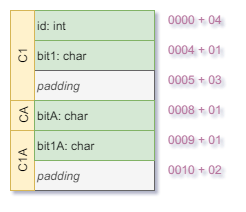

The diagram above was exported from draw.io. Its source (the exported page's mxGraphModel, read from the mxfile embedded in the PNG):
<mxGraphModel dx="4003" dy="789" grid="1" gridSize="10" guides="1" tooltips="1" connect="1" arrows="1" fold="1" page="1" pageScale="1" pageWidth="827" pageHeight="1169" background="#ffffff" math="0" shadow="0">
  <root>
    <mxCell id="0" />
    <mxCell id="1" parent="0" />
    <mxCell id="2" value="padding" style="rounded=0;whiteSpace=wrap;html=1;align=left;fillColor=#f5f5f5;strokeColor=#666666;fontColor=#333333;fontStyle=2" vertex="1" parent="1">
      <mxGeometry x="-1458" y="592" width="120" height="30" as="geometry" />
    </mxCell>
    <mxCell id="3" value="CA" style="rounded=0;whiteSpace=wrap;html=1;align=center;horizontal=0;fillColor=#fff2cc;strokeColor=#d6b656;" vertex="1" parent="1">
      <mxGeometry x="-1482" y="532" width="24" height="30" as="geometry" />
    </mxCell>
    <mxCell id="4" value="id: int" style="rounded=0;whiteSpace=wrap;html=1;align=left;fillColor=#d5e8d4;strokeColor=#82b366;" vertex="1" parent="1">
      <mxGeometry x="-1458" y="442" width="120" height="30" as="geometry" />
    </mxCell>
    <mxCell id="5" value="bit1: char" style="rounded=0;whiteSpace=wrap;html=1;align=left;fillColor=#d5e8d4;strokeColor=#82b366;" vertex="1" parent="1">
      <mxGeometry x="-1458" y="472" width="120" height="30" as="geometry" />
    </mxCell>
    <mxCell id="6" value="padding" style="rounded=0;whiteSpace=wrap;html=1;align=left;fillColor=#f5f5f5;strokeColor=#666666;fontStyle=2;fontColor=#333333;" vertex="1" parent="1">
      <mxGeometry x="-1458" y="502" width="120" height="30" as="geometry" />
    </mxCell>
    <mxCell id="7" value="C1" style="rounded=0;whiteSpace=wrap;html=1;align=center;horizontal=0;fillColor=#fff2cc;strokeColor=#d6b656;" vertex="1" parent="1">
      <mxGeometry x="-1482" y="442" width="24" height="90" as="geometry" />
    </mxCell>
    <mxCell id="8" value="&lt;div style=&quot;text-align: right&quot;&gt;&lt;span&gt;&lt;font color=&quot;#b5739d&quot;&gt;0000 + 04&lt;/font&gt;&lt;/span&gt;&lt;/div&gt;" style="text;html=1;resizable=0;points=[];autosize=1;align=right;verticalAlign=top;spacingTop=-4;" vertex="1" parent="1">
      <mxGeometry x="-1338" y="442" width="70" height="20" as="geometry" />
    </mxCell>
    <mxCell id="9" value="&lt;div style=&quot;text-align: right&quot;&gt;&lt;span&gt;0004 + 01&lt;/span&gt;&lt;/div&gt;" style="text;html=1;resizable=0;points=[];autosize=1;align=right;verticalAlign=top;spacingTop=-4;fontColor=#B5739D;" vertex="1" parent="1">
      <mxGeometry x="-1338" y="472" width="70" height="20" as="geometry" />
    </mxCell>
    <mxCell id="10" value="&lt;div style=&quot;text-align: right&quot;&gt;&lt;span&gt;&lt;font color=&quot;#b5739d&quot;&gt;0005 + 03&lt;/font&gt;&lt;/span&gt;&lt;/div&gt;" style="text;html=1;resizable=0;points=[];autosize=1;align=right;verticalAlign=top;spacingTop=-4;" vertex="1" parent="1">
      <mxGeometry x="-1338" y="502" width="70" height="20" as="geometry" />
    </mxCell>
    <mxCell id="11" value="bitA: char" style="rounded=0;whiteSpace=wrap;html=1;align=left;fillColor=#d5e8d4;strokeColor=#82b366;" vertex="1" parent="1">
      <mxGeometry x="-1458" y="532" width="120" height="30" as="geometry" />
    </mxCell>
    <mxCell id="12" value="&lt;div style=&quot;text-align: right&quot;&gt;&lt;span&gt;0008 + 01&lt;/span&gt;&lt;/div&gt;" style="text;html=1;resizable=0;points=[];autosize=1;align=right;verticalAlign=top;spacingTop=-4;fontColor=#B5739D;" vertex="1" parent="1">
      <mxGeometry x="-1338" y="532" width="70" height="20" as="geometry" />
    </mxCell>
    <mxCell id="13" value="&lt;div style=&quot;text-align: right&quot;&gt;&lt;span&gt;0009 + 01&lt;/span&gt;&lt;/div&gt;" style="text;html=1;resizable=0;points=[];autosize=1;align=right;verticalAlign=top;spacingTop=-4;fontColor=#B5739D;" vertex="1" parent="1">
      <mxGeometry x="-1338" y="562" width="70" height="20" as="geometry" />
    </mxCell>
    <mxCell id="14" value="C1A" style="rounded=0;whiteSpace=wrap;html=1;align=center;horizontal=0;fillColor=#fff2cc;strokeColor=#d6b656;" vertex="1" parent="1">
      <mxGeometry x="-1482" y="562" width="24" height="60" as="geometry" />
    </mxCell>
    <mxCell id="15" value="bit1A: char" style="rounded=0;whiteSpace=wrap;html=1;align=left;fillColor=#d5e8d4;strokeColor=#82b366;" vertex="1" parent="1">
      <mxGeometry x="-1458" y="562" width="120" height="30" as="geometry" />
    </mxCell>
    <mxCell id="16" value="&lt;div style=&quot;text-align: right&quot;&gt;&lt;span&gt;0010 + 02&lt;/span&gt;&lt;/div&gt;" style="text;html=1;resizable=0;points=[];autosize=1;align=right;verticalAlign=top;spacingTop=-4;fontColor=#B5739D;" vertex="1" parent="1">
      <mxGeometry x="-1338" y="592" width="70" height="20" as="geometry" />
    </mxCell>
  </root>
</mxGraphModel>